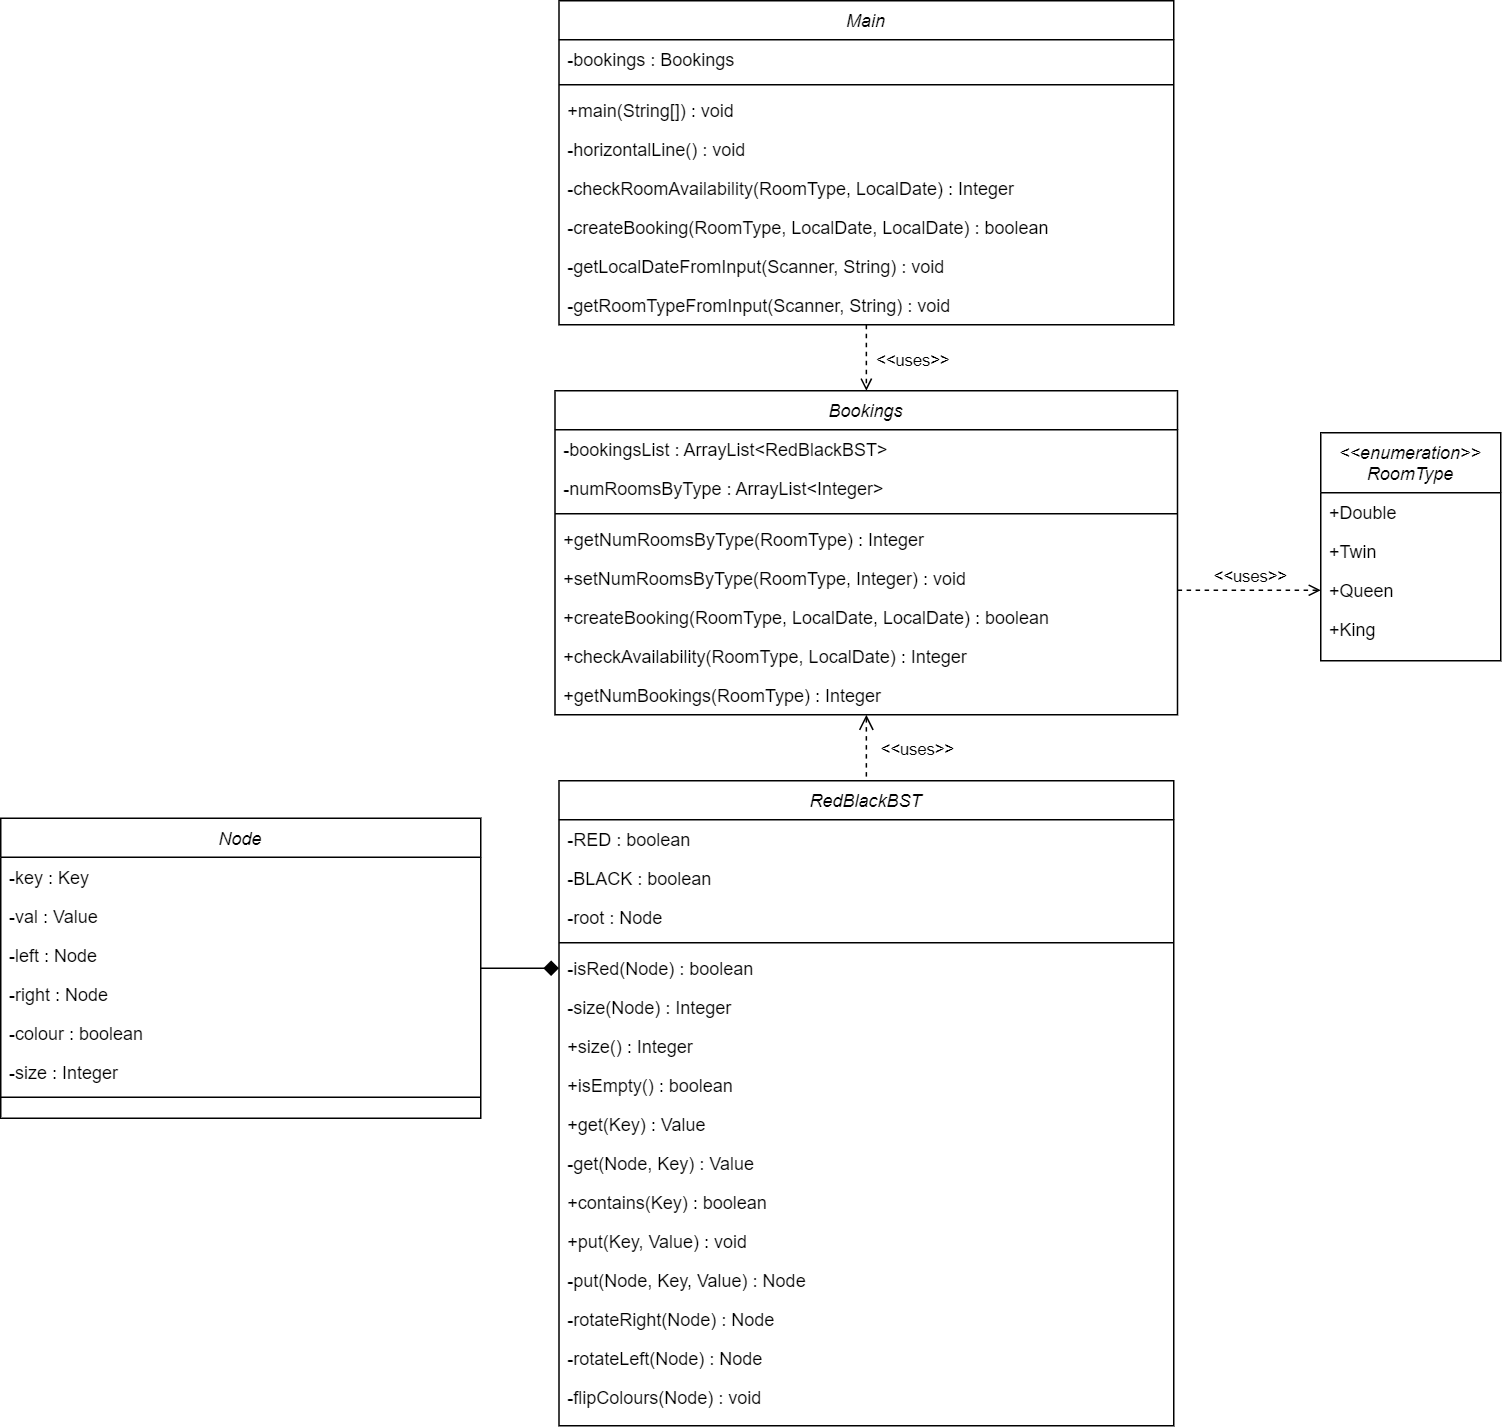

The diagram above was exported from draw.io. Its source (the exported page's mxGraphModel, read from the mxfile embedded in the PNG):
<mxGraphModel dx="904" dy="995" grid="1" gridSize="10" guides="1" tooltips="1" connect="1" arrows="1" fold="1" page="1" pageScale="1" pageWidth="827" pageHeight="1169" math="0" shadow="0">
  <root>
    <mxCell id="WIyWlLk6GJQsqaUBKTNV-0" />
    <mxCell id="WIyWlLk6GJQsqaUBKTNV-1" parent="WIyWlLk6GJQsqaUBKTNV-0" />
    <mxCell id="OWyb_y_sz6daW6LsqH1x-78" style="edgeStyle=orthogonalEdgeStyle;rounded=0;orthogonalLoop=1;jettySize=auto;html=1;exitX=0.5;exitY=1;exitDx=0;exitDy=0;dashed=1;startArrow=none;startFill=0;endArrow=open;endFill=0;endSize=6;entryX=0.5;entryY=0;entryDx=0;entryDy=0;" parent="WIyWlLk6GJQsqaUBKTNV-1" source="OWyb_y_sz6daW6LsqH1x-0" target="I4l-vvfyeZbYmIEi0LpU-12" edge="1">
      <mxGeometry relative="1" as="geometry">
        <mxPoint x="580" y="270" as="targetPoint" />
      </mxGeometry>
    </mxCell>
    <mxCell id="OWyb_y_sz6daW6LsqH1x-79" value="&amp;lt;&amp;lt;uses&amp;gt;&amp;gt;" style="edgeLabel;html=1;align=center;verticalAlign=middle;resizable=0;points=[];" parent="OWyb_y_sz6daW6LsqH1x-78" connectable="0" vertex="1">
      <mxGeometry x="-0.2508" y="-3" relative="1" as="geometry">
        <mxPoint x="33" y="7" as="offset" />
      </mxGeometry>
    </mxCell>
    <mxCell id="OWyb_y_sz6daW6LsqH1x-0" value="Main" style="swimlane;fontStyle=2;align=center;verticalAlign=top;childLayout=stackLayout;horizontal=1;startSize=26;horizontalStack=0;resizeParent=1;resizeLast=0;collapsible=1;marginBottom=0;rounded=0;shadow=0;strokeWidth=1;" parent="WIyWlLk6GJQsqaUBKTNV-1" vertex="1">
      <mxGeometry x="382.13" y="60" width="409.87" height="216" as="geometry">
        <mxRectangle x="230" y="140" width="160" height="26" as="alternateBounds" />
      </mxGeometry>
    </mxCell>
    <mxCell id="z8kTEqvz7E2ZSjadnCPp-14" value="-bookings : Bookings" style="text;align=left;verticalAlign=top;spacingLeft=4;spacingRight=4;overflow=hidden;rotatable=0;points=[[0,0.5],[1,0.5]];portConstraint=eastwest;" parent="OWyb_y_sz6daW6LsqH1x-0" vertex="1">
      <mxGeometry y="26" width="409.87" height="26" as="geometry" />
    </mxCell>
    <mxCell id="OWyb_y_sz6daW6LsqH1x-4" value="" style="line;html=1;strokeWidth=1;align=left;verticalAlign=middle;spacingTop=-1;spacingLeft=3;spacingRight=3;rotatable=0;labelPosition=right;points=[];portConstraint=eastwest;" parent="OWyb_y_sz6daW6LsqH1x-0" vertex="1">
      <mxGeometry y="52" width="409.87" height="8" as="geometry" />
    </mxCell>
    <mxCell id="OWyb_y_sz6daW6LsqH1x-5" value="+main(String[]) : void" style="text;align=left;verticalAlign=top;spacingLeft=4;spacingRight=4;overflow=hidden;rotatable=0;points=[[0,0.5],[1,0.5]];portConstraint=eastwest;" parent="OWyb_y_sz6daW6LsqH1x-0" vertex="1">
      <mxGeometry y="60" width="409.87" height="26" as="geometry" />
    </mxCell>
    <mxCell id="91pwqI5uq5DkEiuBYHJg-1" value="-horizontalLine() : void" style="text;align=left;verticalAlign=top;spacingLeft=4;spacingRight=4;overflow=hidden;rotatable=0;points=[[0,0.5],[1,0.5]];portConstraint=eastwest;" parent="OWyb_y_sz6daW6LsqH1x-0" vertex="1">
      <mxGeometry y="86" width="409.87" height="26" as="geometry" />
    </mxCell>
    <mxCell id="91pwqI5uq5DkEiuBYHJg-0" value="-checkRoomAvailability(RoomType, LocalDate) : Integer" style="text;align=left;verticalAlign=top;spacingLeft=4;spacingRight=4;overflow=hidden;rotatable=0;points=[[0,0.5],[1,0.5]];portConstraint=eastwest;" parent="OWyb_y_sz6daW6LsqH1x-0" vertex="1">
      <mxGeometry y="112" width="409.87" height="26" as="geometry" />
    </mxCell>
    <mxCell id="OWyb_y_sz6daW6LsqH1x-52" value="-createBooking(RoomType, LocalDate, LocalDate) : boolean" style="text;align=left;verticalAlign=top;spacingLeft=4;spacingRight=4;overflow=hidden;rotatable=0;points=[[0,0.5],[1,0.5]];portConstraint=eastwest;" parent="OWyb_y_sz6daW6LsqH1x-0" vertex="1">
      <mxGeometry y="138" width="409.87" height="26" as="geometry" />
    </mxCell>
    <mxCell id="-7bgAuqm412Jtb10Nt1o-0" value="-getLocalDateFromInput(Scanner, String) : void" style="text;align=left;verticalAlign=top;spacingLeft=4;spacingRight=4;overflow=hidden;rotatable=0;points=[[0,0.5],[1,0.5]];portConstraint=eastwest;" vertex="1" parent="OWyb_y_sz6daW6LsqH1x-0">
      <mxGeometry y="164" width="409.87" height="26" as="geometry" />
    </mxCell>
    <mxCell id="-7bgAuqm412Jtb10Nt1o-2" value="-getRoomTypeFromInput(Scanner, String) : void" style="text;align=left;verticalAlign=top;spacingLeft=4;spacingRight=4;overflow=hidden;rotatable=0;points=[[0,0.5],[1,0.5]];portConstraint=eastwest;" vertex="1" parent="OWyb_y_sz6daW6LsqH1x-0">
      <mxGeometry y="190" width="409.87" height="26" as="geometry" />
    </mxCell>
    <mxCell id="OWyb_y_sz6daW6LsqH1x-19" value="&lt;&lt;enumeration&gt;&gt;&#10;RoomType" style="swimlane;fontStyle=2;align=center;verticalAlign=top;childLayout=stackLayout;horizontal=1;startSize=40;horizontalStack=0;resizeParent=1;resizeLast=0;collapsible=1;marginBottom=0;rounded=0;shadow=0;strokeWidth=1;" parent="WIyWlLk6GJQsqaUBKTNV-1" vertex="1">
      <mxGeometry x="890" y="348" width="120" height="152" as="geometry">
        <mxRectangle x="230" y="140" width="160" height="26" as="alternateBounds" />
      </mxGeometry>
    </mxCell>
    <mxCell id="OWyb_y_sz6daW6LsqH1x-20" value="+Double" style="text;align=left;verticalAlign=top;spacingLeft=4;spacingRight=4;overflow=hidden;rotatable=0;points=[[0,0.5],[1,0.5]];portConstraint=eastwest;" parent="OWyb_y_sz6daW6LsqH1x-19" vertex="1">
      <mxGeometry y="40" width="120" height="26" as="geometry" />
    </mxCell>
    <mxCell id="OWyb_y_sz6daW6LsqH1x-21" value="+Twin" style="text;align=left;verticalAlign=top;spacingLeft=4;spacingRight=4;overflow=hidden;rotatable=0;points=[[0,0.5],[1,0.5]];portConstraint=eastwest;rounded=0;shadow=0;html=0;" parent="OWyb_y_sz6daW6LsqH1x-19" vertex="1">
      <mxGeometry y="66" width="120" height="26" as="geometry" />
    </mxCell>
    <mxCell id="OWyb_y_sz6daW6LsqH1x-22" value="+Queen" style="text;align=left;verticalAlign=top;spacingLeft=4;spacingRight=4;overflow=hidden;rotatable=0;points=[[0,0.5],[1,0.5]];portConstraint=eastwest;rounded=0;shadow=0;html=0;" parent="OWyb_y_sz6daW6LsqH1x-19" vertex="1">
      <mxGeometry y="92" width="120" height="26" as="geometry" />
    </mxCell>
    <mxCell id="OWyb_y_sz6daW6LsqH1x-25" value="+King" style="text;align=left;verticalAlign=top;spacingLeft=4;spacingRight=4;overflow=hidden;rotatable=0;points=[[0,0.5],[1,0.5]];portConstraint=eastwest;rounded=0;shadow=0;html=0;" parent="OWyb_y_sz6daW6LsqH1x-19" vertex="1">
      <mxGeometry y="118" width="120" height="26" as="geometry" />
    </mxCell>
    <mxCell id="OWyb_y_sz6daW6LsqH1x-58" value="Node" style="swimlane;fontStyle=2;align=center;verticalAlign=top;childLayout=stackLayout;horizontal=1;startSize=26;horizontalStack=0;resizeParent=1;resizeLast=0;collapsible=1;marginBottom=0;rounded=0;shadow=0;strokeWidth=1;" parent="WIyWlLk6GJQsqaUBKTNV-1" vertex="1">
      <mxGeometry x="10" y="605" width="320" height="200" as="geometry">
        <mxRectangle x="230" y="140" width="160" height="26" as="alternateBounds" />
      </mxGeometry>
    </mxCell>
    <mxCell id="OWyb_y_sz6daW6LsqH1x-59" value="-key : Key" style="text;align=left;verticalAlign=top;spacingLeft=4;spacingRight=4;overflow=hidden;rotatable=0;points=[[0,0.5],[1,0.5]];portConstraint=eastwest;" parent="OWyb_y_sz6daW6LsqH1x-58" vertex="1">
      <mxGeometry y="26" width="320" height="26" as="geometry" />
    </mxCell>
    <mxCell id="OWyb_y_sz6daW6LsqH1x-60" value="-val : Value" style="text;align=left;verticalAlign=top;spacingLeft=4;spacingRight=4;overflow=hidden;rotatable=0;points=[[0,0.5],[1,0.5]];portConstraint=eastwest;rounded=0;shadow=0;html=0;" parent="OWyb_y_sz6daW6LsqH1x-58" vertex="1">
      <mxGeometry y="52" width="320" height="26" as="geometry" />
    </mxCell>
    <mxCell id="z8kTEqvz7E2ZSjadnCPp-0" value="-left : Node" style="text;align=left;verticalAlign=top;spacingLeft=4;spacingRight=4;overflow=hidden;rotatable=0;points=[[0,0.5],[1,0.5]];portConstraint=eastwest;rounded=0;shadow=0;html=0;" parent="OWyb_y_sz6daW6LsqH1x-58" vertex="1">
      <mxGeometry y="78" width="320" height="26" as="geometry" />
    </mxCell>
    <mxCell id="VtAyxN7ie0I8Y_D3n478-3" value="-right : Node" style="text;align=left;verticalAlign=top;spacingLeft=4;spacingRight=4;overflow=hidden;rotatable=0;points=[[0,0.5],[1,0.5]];portConstraint=eastwest;rounded=0;shadow=0;html=0;" parent="OWyb_y_sz6daW6LsqH1x-58" vertex="1">
      <mxGeometry y="104" width="320" height="26" as="geometry" />
    </mxCell>
    <mxCell id="VtAyxN7ie0I8Y_D3n478-4" value="-colour : boolean" style="text;align=left;verticalAlign=top;spacingLeft=4;spacingRight=4;overflow=hidden;rotatable=0;points=[[0,0.5],[1,0.5]];portConstraint=eastwest;rounded=0;shadow=0;html=0;" parent="OWyb_y_sz6daW6LsqH1x-58" vertex="1">
      <mxGeometry y="130" width="320" height="26" as="geometry" />
    </mxCell>
    <mxCell id="VtAyxN7ie0I8Y_D3n478-5" value="-size : Integer" style="text;align=left;verticalAlign=top;spacingLeft=4;spacingRight=4;overflow=hidden;rotatable=0;points=[[0,0.5],[1,0.5]];portConstraint=eastwest;rounded=0;shadow=0;html=0;" parent="OWyb_y_sz6daW6LsqH1x-58" vertex="1">
      <mxGeometry y="156" width="320" height="26" as="geometry" />
    </mxCell>
    <mxCell id="OWyb_y_sz6daW6LsqH1x-62" value="" style="line;html=1;strokeWidth=1;align=left;verticalAlign=middle;spacingTop=-1;spacingLeft=3;spacingRight=3;rotatable=0;labelPosition=right;points=[];portConstraint=eastwest;" parent="OWyb_y_sz6daW6LsqH1x-58" vertex="1">
      <mxGeometry y="182" width="320" height="8" as="geometry" />
    </mxCell>
    <mxCell id="VtAyxN7ie0I8Y_D3n478-7" style="edgeStyle=orthogonalEdgeStyle;rounded=0;orthogonalLoop=1;jettySize=auto;html=1;exitX=0.5;exitY=1;exitDx=0;exitDy=0;entryX=0.5;entryY=0;entryDx=0;entryDy=0;startArrow=open;startFill=0;endArrow=none;endFill=0;startSize=8;dashed=1;" parent="WIyWlLk6GJQsqaUBKTNV-1" source="I4l-vvfyeZbYmIEi0LpU-12" target="9gb4sJyQ67VtkwmBL3s3-0" edge="1">
      <mxGeometry relative="1" as="geometry" />
    </mxCell>
    <mxCell id="VtAyxN7ie0I8Y_D3n478-8" value="&amp;lt;&amp;lt;uses&amp;gt;&amp;gt;" style="edgeLabel;html=1;align=center;verticalAlign=middle;resizable=0;points=[];" parent="VtAyxN7ie0I8Y_D3n478-7" connectable="0" vertex="1">
      <mxGeometry x="0.1919" y="-1" relative="1" as="geometry">
        <mxPoint x="34" y="-3" as="offset" />
      </mxGeometry>
    </mxCell>
    <mxCell id="I4l-vvfyeZbYmIEi0LpU-12" value="Bookings" style="swimlane;fontStyle=2;align=center;verticalAlign=top;childLayout=stackLayout;horizontal=1;startSize=26;horizontalStack=0;resizeParent=1;resizeLast=0;collapsible=1;marginBottom=0;rounded=0;shadow=0;strokeWidth=1;" parent="WIyWlLk6GJQsqaUBKTNV-1" vertex="1">
      <mxGeometry x="379.57" y="320" width="415" height="216" as="geometry">
        <mxRectangle x="230" y="140" width="160" height="26" as="alternateBounds" />
      </mxGeometry>
    </mxCell>
    <mxCell id="I4l-vvfyeZbYmIEi0LpU-13" value="-bookingsList : ArrayList&lt;RedBlackBST&gt;" style="text;align=left;verticalAlign=top;spacingLeft=4;spacingRight=4;overflow=hidden;rotatable=0;points=[[0,0.5],[1,0.5]];portConstraint=eastwest;" parent="I4l-vvfyeZbYmIEi0LpU-12" vertex="1">
      <mxGeometry y="26" width="415" height="26" as="geometry" />
    </mxCell>
    <mxCell id="8VkXy40zY382kSgB__WR-0" value="-numRoomsByType : ArrayList&lt;Integer&gt;" style="text;align=left;verticalAlign=top;spacingLeft=4;spacingRight=4;overflow=hidden;rotatable=0;points=[[0,0.5],[1,0.5]];portConstraint=eastwest;" parent="I4l-vvfyeZbYmIEi0LpU-12" vertex="1">
      <mxGeometry y="52" width="415" height="26" as="geometry" />
    </mxCell>
    <mxCell id="I4l-vvfyeZbYmIEi0LpU-15" value="" style="line;html=1;strokeWidth=1;align=left;verticalAlign=middle;spacingTop=-1;spacingLeft=3;spacingRight=3;rotatable=0;labelPosition=right;points=[];portConstraint=eastwest;" parent="I4l-vvfyeZbYmIEi0LpU-12" vertex="1">
      <mxGeometry y="78" width="415" height="8" as="geometry" />
    </mxCell>
    <mxCell id="yG7lB6dfXq31wss7sv7k-0" value="+getNumRoomsByType(RoomType) : Integer" style="text;align=left;verticalAlign=top;spacingLeft=4;spacingRight=4;overflow=hidden;rotatable=0;points=[[0,0.5],[1,0.5]];portConstraint=eastwest;" parent="I4l-vvfyeZbYmIEi0LpU-12" vertex="1">
      <mxGeometry y="86" width="415" height="26" as="geometry" />
    </mxCell>
    <mxCell id="yG7lB6dfXq31wss7sv7k-1" value="+setNumRoomsByType(RoomType, Integer) : void" style="text;align=left;verticalAlign=top;spacingLeft=4;spacingRight=4;overflow=hidden;rotatable=0;points=[[0,0.5],[1,0.5]];portConstraint=eastwest;" parent="I4l-vvfyeZbYmIEi0LpU-12" vertex="1">
      <mxGeometry y="112" width="415" height="26" as="geometry" />
    </mxCell>
    <mxCell id="I4l-vvfyeZbYmIEi0LpU-16" value="+createBooking(RoomType, LocalDate, LocalDate) : boolean" style="text;align=left;verticalAlign=top;spacingLeft=4;spacingRight=4;overflow=hidden;rotatable=0;points=[[0,0.5],[1,0.5]];portConstraint=eastwest;" parent="I4l-vvfyeZbYmIEi0LpU-12" vertex="1">
      <mxGeometry y="138" width="415" height="26" as="geometry" />
    </mxCell>
    <mxCell id="I4l-vvfyeZbYmIEi0LpU-17" value="+checkAvailability(RoomType, LocalDate) : Integer" style="text;align=left;verticalAlign=top;spacingLeft=4;spacingRight=4;overflow=hidden;rotatable=0;points=[[0,0.5],[1,0.5]];portConstraint=eastwest;" parent="I4l-vvfyeZbYmIEi0LpU-12" vertex="1">
      <mxGeometry y="164" width="415" height="26" as="geometry" />
    </mxCell>
    <mxCell id="VtAyxN7ie0I8Y_D3n478-32" value="+getNumBookings(RoomType) : Integer" style="text;align=left;verticalAlign=top;spacingLeft=4;spacingRight=4;overflow=hidden;rotatable=0;points=[[0,0.5],[1,0.5]];portConstraint=eastwest;" parent="I4l-vvfyeZbYmIEi0LpU-12" vertex="1">
      <mxGeometry y="190" width="415" height="26" as="geometry" />
    </mxCell>
    <mxCell id="9gb4sJyQ67VtkwmBL3s3-0" value="RedBlackBST" style="swimlane;fontStyle=2;align=center;verticalAlign=top;childLayout=stackLayout;horizontal=1;startSize=26;horizontalStack=0;resizeParent=1;resizeLast=0;collapsible=1;marginBottom=0;rounded=0;shadow=0;strokeWidth=1;" parent="WIyWlLk6GJQsqaUBKTNV-1" vertex="1">
      <mxGeometry x="382.13" y="580" width="409.87" height="430" as="geometry">
        <mxRectangle x="230" y="140" width="160" height="26" as="alternateBounds" />
      </mxGeometry>
    </mxCell>
    <mxCell id="9gb4sJyQ67VtkwmBL3s3-1" value="-RED : boolean" style="text;align=left;verticalAlign=top;spacingLeft=4;spacingRight=4;overflow=hidden;rotatable=0;points=[[0,0.5],[1,0.5]];portConstraint=eastwest;" parent="9gb4sJyQ67VtkwmBL3s3-0" vertex="1">
      <mxGeometry y="26" width="409.87" height="26" as="geometry" />
    </mxCell>
    <mxCell id="9gb4sJyQ67VtkwmBL3s3-8" value="-BLACK : boolean" style="text;align=left;verticalAlign=top;spacingLeft=4;spacingRight=4;overflow=hidden;rotatable=0;points=[[0,0.5],[1,0.5]];portConstraint=eastwest;" parent="9gb4sJyQ67VtkwmBL3s3-0" vertex="1">
      <mxGeometry y="52" width="409.87" height="26" as="geometry" />
    </mxCell>
    <mxCell id="9gb4sJyQ67VtkwmBL3s3-9" value="-root : Node" style="text;align=left;verticalAlign=top;spacingLeft=4;spacingRight=4;overflow=hidden;rotatable=0;points=[[0,0.5],[1,0.5]];portConstraint=eastwest;" parent="9gb4sJyQ67VtkwmBL3s3-0" vertex="1">
      <mxGeometry y="78" width="409.87" height="26" as="geometry" />
    </mxCell>
    <mxCell id="9gb4sJyQ67VtkwmBL3s3-2" value="" style="line;html=1;strokeWidth=1;align=left;verticalAlign=middle;spacingTop=-1;spacingLeft=3;spacingRight=3;rotatable=0;labelPosition=right;points=[];portConstraint=eastwest;" parent="9gb4sJyQ67VtkwmBL3s3-0" vertex="1">
      <mxGeometry y="104" width="409.87" height="8" as="geometry" />
    </mxCell>
    <mxCell id="9gb4sJyQ67VtkwmBL3s3-3" value="-isRed(Node) : boolean" style="text;align=left;verticalAlign=top;spacingLeft=4;spacingRight=4;overflow=hidden;rotatable=0;points=[[0,0.5],[1,0.5]];portConstraint=eastwest;" parent="9gb4sJyQ67VtkwmBL3s3-0" vertex="1">
      <mxGeometry y="112" width="409.87" height="26" as="geometry" />
    </mxCell>
    <mxCell id="VtAyxN7ie0I8Y_D3n478-11" value="-size(Node) : Integer" style="text;align=left;verticalAlign=top;spacingLeft=4;spacingRight=4;overflow=hidden;rotatable=0;points=[[0,0.5],[1,0.5]];portConstraint=eastwest;" parent="9gb4sJyQ67VtkwmBL3s3-0" vertex="1">
      <mxGeometry y="138" width="409.87" height="26" as="geometry" />
    </mxCell>
    <mxCell id="VtAyxN7ie0I8Y_D3n478-12" value="+size() : Integer" style="text;align=left;verticalAlign=top;spacingLeft=4;spacingRight=4;overflow=hidden;rotatable=0;points=[[0,0.5],[1,0.5]];portConstraint=eastwest;" parent="9gb4sJyQ67VtkwmBL3s3-0" vertex="1">
      <mxGeometry y="164" width="409.87" height="26" as="geometry" />
    </mxCell>
    <mxCell id="VtAyxN7ie0I8Y_D3n478-13" value="+isEmpty() : boolean" style="text;align=left;verticalAlign=top;spacingLeft=4;spacingRight=4;overflow=hidden;rotatable=0;points=[[0,0.5],[1,0.5]];portConstraint=eastwest;" parent="9gb4sJyQ67VtkwmBL3s3-0" vertex="1">
      <mxGeometry y="190" width="409.87" height="26" as="geometry" />
    </mxCell>
    <mxCell id="VtAyxN7ie0I8Y_D3n478-14" value="+get(Key) : Value" style="text;align=left;verticalAlign=top;spacingLeft=4;spacingRight=4;overflow=hidden;rotatable=0;points=[[0,0.5],[1,0.5]];portConstraint=eastwest;" parent="9gb4sJyQ67VtkwmBL3s3-0" vertex="1">
      <mxGeometry y="216" width="409.87" height="26" as="geometry" />
    </mxCell>
    <mxCell id="VtAyxN7ie0I8Y_D3n478-15" value="-get(Node, Key) : Value" style="text;align=left;verticalAlign=top;spacingLeft=4;spacingRight=4;overflow=hidden;rotatable=0;points=[[0,0.5],[1,0.5]];portConstraint=eastwest;" parent="9gb4sJyQ67VtkwmBL3s3-0" vertex="1">
      <mxGeometry y="242" width="409.87" height="26" as="geometry" />
    </mxCell>
    <mxCell id="VtAyxN7ie0I8Y_D3n478-16" value="+contains(Key) : boolean" style="text;align=left;verticalAlign=top;spacingLeft=4;spacingRight=4;overflow=hidden;rotatable=0;points=[[0,0.5],[1,0.5]];portConstraint=eastwest;" parent="9gb4sJyQ67VtkwmBL3s3-0" vertex="1">
      <mxGeometry y="268" width="409.87" height="26" as="geometry" />
    </mxCell>
    <mxCell id="VtAyxN7ie0I8Y_D3n478-17" value="+put(Key, Value) : void" style="text;align=left;verticalAlign=top;spacingLeft=4;spacingRight=4;overflow=hidden;rotatable=0;points=[[0,0.5],[1,0.5]];portConstraint=eastwest;" parent="9gb4sJyQ67VtkwmBL3s3-0" vertex="1">
      <mxGeometry y="294" width="409.87" height="26" as="geometry" />
    </mxCell>
    <mxCell id="VtAyxN7ie0I8Y_D3n478-18" value="-put(Node, Key, Value) : Node" style="text;align=left;verticalAlign=top;spacingLeft=4;spacingRight=4;overflow=hidden;rotatable=0;points=[[0,0.5],[1,0.5]];portConstraint=eastwest;" parent="9gb4sJyQ67VtkwmBL3s3-0" vertex="1">
      <mxGeometry y="320" width="409.87" height="26" as="geometry" />
    </mxCell>
    <mxCell id="VtAyxN7ie0I8Y_D3n478-25" value="-rotateRight(Node) : Node" style="text;align=left;verticalAlign=top;spacingLeft=4;spacingRight=4;overflow=hidden;rotatable=0;points=[[0,0.5],[1,0.5]];portConstraint=eastwest;" parent="9gb4sJyQ67VtkwmBL3s3-0" vertex="1">
      <mxGeometry y="346" width="409.87" height="26" as="geometry" />
    </mxCell>
    <mxCell id="VtAyxN7ie0I8Y_D3n478-26" value="-rotateLeft(Node) : Node" style="text;align=left;verticalAlign=top;spacingLeft=4;spacingRight=4;overflow=hidden;rotatable=0;points=[[0,0.5],[1,0.5]];portConstraint=eastwest;" parent="9gb4sJyQ67VtkwmBL3s3-0" vertex="1">
      <mxGeometry y="372" width="409.87" height="26" as="geometry" />
    </mxCell>
    <mxCell id="VtAyxN7ie0I8Y_D3n478-27" value="-flipColours(Node) : void" style="text;align=left;verticalAlign=top;spacingLeft=4;spacingRight=4;overflow=hidden;rotatable=0;points=[[0,0.5],[1,0.5]];portConstraint=eastwest;" parent="9gb4sJyQ67VtkwmBL3s3-0" vertex="1">
      <mxGeometry y="398" width="409.87" height="26" as="geometry" />
    </mxCell>
    <mxCell id="VtAyxN7ie0I8Y_D3n478-0" style="edgeStyle=orthogonalEdgeStyle;rounded=0;orthogonalLoop=1;jettySize=auto;html=1;exitX=1;exitY=0.5;exitDx=0;exitDy=0;entryX=0;entryY=0.5;entryDx=0;entryDy=0;endArrow=open;endFill=0;dashed=1;" parent="WIyWlLk6GJQsqaUBKTNV-1" target="OWyb_y_sz6daW6LsqH1x-22" edge="1">
      <mxGeometry relative="1" as="geometry">
        <mxPoint x="794.5700000000002" y="452.9999999999998" as="sourcePoint" />
      </mxGeometry>
    </mxCell>
    <mxCell id="VtAyxN7ie0I8Y_D3n478-2" value="&amp;lt;&amp;lt;uses&amp;gt;&amp;gt;" style="edgeLabel;html=1;align=center;verticalAlign=middle;resizable=0;points=[];" parent="VtAyxN7ie0I8Y_D3n478-0" connectable="0" vertex="1">
      <mxGeometry x="-0.2789" y="2" relative="1" as="geometry">
        <mxPoint x="14" y="-7" as="offset" />
      </mxGeometry>
    </mxCell>
    <mxCell id="VtAyxN7ie0I8Y_D3n478-6" style="edgeStyle=orthogonalEdgeStyle;rounded=0;orthogonalLoop=1;jettySize=auto;html=1;exitX=0;exitY=0.5;exitDx=0;exitDy=0;entryX=1;entryY=0.5;entryDx=0;entryDy=0;endArrow=none;endFill=0;startArrow=diamond;startFill=1;startSize=8;" parent="WIyWlLk6GJQsqaUBKTNV-1" source="9gb4sJyQ67VtkwmBL3s3-3" target="OWyb_y_sz6daW6LsqH1x-58" edge="1">
      <mxGeometry relative="1" as="geometry" />
    </mxCell>
  </root>
</mxGraphModel>